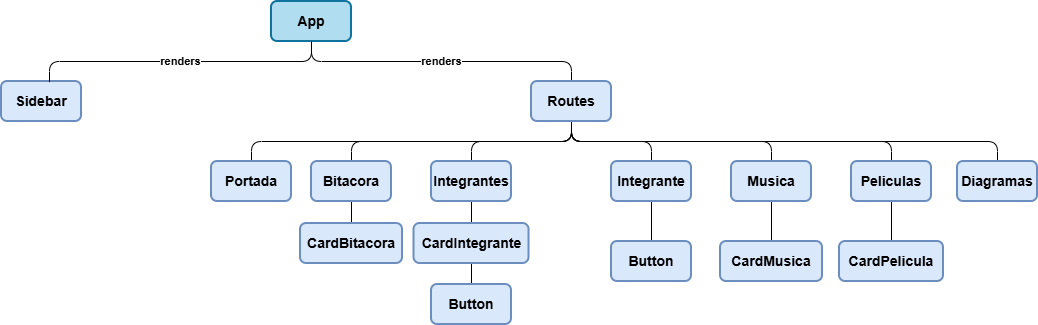

The diagram above was exported from draw.io. Its source (the exported page's mxGraphModel, read from the mxfile embedded in the PNG):
<mxGraphModel dx="786" dy="417" grid="0" gridSize="10" guides="1" tooltips="1" connect="1" arrows="1" fold="1" page="0" pageScale="1" pageWidth="827" pageHeight="1169" math="0" shadow="0">
  <root>
    <mxCell id="0" />
    <mxCell id="1" parent="0" />
    <mxCell id="RrHJsIozUYWrh9lHlB-s-5" value="&lt;b&gt;renders&lt;/b&gt;" style="edgeStyle=orthogonalEdgeStyle;rounded=1;orthogonalLoop=1;jettySize=auto;html=1;exitX=0.5;exitY=1;exitDx=0;exitDy=0;curved=0;endArrow=none;endFill=0;" parent="1" source="RrHJsIozUYWrh9lHlB-s-1" target="RrHJsIozUYWrh9lHlB-s-3" edge="1">
      <mxGeometry relative="1" as="geometry" />
    </mxCell>
    <mxCell id="RrHJsIozUYWrh9lHlB-s-1" value="App" style="rounded=1;whiteSpace=wrap;html=1;fillColor=#b1ddf0;strokeColor=#10739e;strokeWidth=2;fontStyle=1;fontSize=14;" parent="1" vertex="1">
      <mxGeometry x="340" y="40" width="80" height="40" as="geometry" />
    </mxCell>
    <mxCell id="RrHJsIozUYWrh9lHlB-s-2" value="Sidebar" style="rounded=1;whiteSpace=wrap;html=1;fillColor=#dae8fc;strokeColor=#6c8ebf;strokeWidth=2;fontStyle=1;fontSize=14;" parent="1" vertex="1">
      <mxGeometry x="70" y="120" width="80" height="40" as="geometry" />
    </mxCell>
    <mxCell id="RrHJsIozUYWrh9lHlB-s-35" style="edgeStyle=orthogonalEdgeStyle;rounded=1;orthogonalLoop=1;jettySize=auto;html=1;exitX=0.5;exitY=1;exitDx=0;exitDy=0;entryX=0.5;entryY=0;entryDx=0;entryDy=0;curved=0;endArrow=none;endFill=0;" parent="1" source="RrHJsIozUYWrh9lHlB-s-3" target="RrHJsIozUYWrh9lHlB-s-6" edge="1">
      <mxGeometry relative="1" as="geometry" />
    </mxCell>
    <mxCell id="RrHJsIozUYWrh9lHlB-s-39" style="edgeStyle=orthogonalEdgeStyle;rounded=1;orthogonalLoop=1;jettySize=auto;html=1;exitX=0.5;exitY=1;exitDx=0;exitDy=0;entryX=0.5;entryY=0;entryDx=0;entryDy=0;curved=0;endArrow=none;endFill=0;" parent="1" source="RrHJsIozUYWrh9lHlB-s-3" target="RrHJsIozUYWrh9lHlB-s-7" edge="1">
      <mxGeometry relative="1" as="geometry" />
    </mxCell>
    <mxCell id="RrHJsIozUYWrh9lHlB-s-40" style="edgeStyle=orthogonalEdgeStyle;rounded=1;orthogonalLoop=1;jettySize=auto;html=1;exitX=0.5;exitY=1;exitDx=0;exitDy=0;curved=0;endArrow=none;endFill=0;" parent="1" source="RrHJsIozUYWrh9lHlB-s-3" target="RrHJsIozUYWrh9lHlB-s-8" edge="1">
      <mxGeometry relative="1" as="geometry" />
    </mxCell>
    <mxCell id="RrHJsIozUYWrh9lHlB-s-41" style="edgeStyle=orthogonalEdgeStyle;rounded=1;orthogonalLoop=1;jettySize=auto;html=1;exitX=0.5;exitY=1;exitDx=0;exitDy=0;entryX=0.5;entryY=0;entryDx=0;entryDy=0;curved=0;endArrow=none;endFill=0;" parent="1" source="RrHJsIozUYWrh9lHlB-s-3" target="RrHJsIozUYWrh9lHlB-s-9" edge="1">
      <mxGeometry relative="1" as="geometry" />
    </mxCell>
    <mxCell id="RrHJsIozUYWrh9lHlB-s-42" style="edgeStyle=orthogonalEdgeStyle;rounded=1;orthogonalLoop=1;jettySize=auto;html=1;exitX=0.5;exitY=1;exitDx=0;exitDy=0;curved=0;endArrow=none;endFill=0;" parent="1" source="RrHJsIozUYWrh9lHlB-s-3" target="RrHJsIozUYWrh9lHlB-s-10" edge="1">
      <mxGeometry relative="1" as="geometry" />
    </mxCell>
    <mxCell id="RrHJsIozUYWrh9lHlB-s-43" style="edgeStyle=orthogonalEdgeStyle;rounded=1;orthogonalLoop=1;jettySize=auto;html=1;exitX=0.5;exitY=1;exitDx=0;exitDy=0;curved=0;endArrow=none;endFill=0;" parent="1" source="RrHJsIozUYWrh9lHlB-s-3" target="RrHJsIozUYWrh9lHlB-s-11" edge="1">
      <mxGeometry relative="1" as="geometry" />
    </mxCell>
    <mxCell id="VXbRMvqCF7XsYkeZIpnF-5" style="edgeStyle=orthogonalEdgeStyle;rounded=1;orthogonalLoop=1;jettySize=auto;html=1;exitX=0.5;exitY=1;exitDx=0;exitDy=0;curved=0;endArrow=none;endFill=0;" edge="1" parent="1" source="RrHJsIozUYWrh9lHlB-s-3" target="VXbRMvqCF7XsYkeZIpnF-4">
      <mxGeometry relative="1" as="geometry" />
    </mxCell>
    <mxCell id="RrHJsIozUYWrh9lHlB-s-3" value="Routes" style="rounded=1;whiteSpace=wrap;html=1;fillColor=#dae8fc;strokeColor=#6c8ebf;strokeWidth=2;fontStyle=1;fontSize=14;" parent="1" vertex="1">
      <mxGeometry x="600" y="120" width="80" height="40" as="geometry" />
    </mxCell>
    <mxCell id="RrHJsIozUYWrh9lHlB-s-4" value="&lt;b&gt;renders&lt;/b&gt;" style="edgeStyle=orthogonalEdgeStyle;rounded=1;orthogonalLoop=1;jettySize=auto;html=1;exitX=0.5;exitY=1;exitDx=0;exitDy=0;entryX=0.6;entryY=0.017;entryDx=0;entryDy=0;entryPerimeter=0;curved=0;endArrow=none;endFill=0;" parent="1" source="RrHJsIozUYWrh9lHlB-s-1" target="RrHJsIozUYWrh9lHlB-s-2" edge="1">
      <mxGeometry relative="1" as="geometry" />
    </mxCell>
    <mxCell id="RrHJsIozUYWrh9lHlB-s-6" value="Portada" style="rounded=1;whiteSpace=wrap;html=1;fillColor=#dae8fc;strokeColor=#6c8ebf;strokeWidth=2;fontStyle=1;fontSize=14;" parent="1" vertex="1">
      <mxGeometry x="280" y="200" width="80" height="40" as="geometry" />
    </mxCell>
    <mxCell id="VXbRMvqCF7XsYkeZIpnF-3" style="edgeStyle=orthogonalEdgeStyle;rounded=0;orthogonalLoop=1;jettySize=auto;html=1;exitX=0.5;exitY=1;exitDx=0;exitDy=0;entryX=0.5;entryY=0;entryDx=0;entryDy=0;endArrow=none;endFill=0;" edge="1" parent="1" source="RrHJsIozUYWrh9lHlB-s-7" target="VXbRMvqCF7XsYkeZIpnF-2">
      <mxGeometry relative="1" as="geometry" />
    </mxCell>
    <mxCell id="RrHJsIozUYWrh9lHlB-s-7" value="Bitacora" style="rounded=1;whiteSpace=wrap;html=1;fillColor=#dae8fc;strokeColor=#6c8ebf;strokeWidth=2;fontStyle=1;fontSize=14;" parent="1" vertex="1">
      <mxGeometry x="380" y="200" width="80" height="40" as="geometry" />
    </mxCell>
    <mxCell id="RrHJsIozUYWrh9lHlB-s-44" style="edgeStyle=orthogonalEdgeStyle;rounded=1;orthogonalLoop=1;jettySize=auto;html=1;exitX=0.5;exitY=1;exitDx=0;exitDy=0;entryX=0.5;entryY=0;entryDx=0;entryDy=0;curved=0;endArrow=none;endFill=0;" parent="1" source="RrHJsIozUYWrh9lHlB-s-8" target="RrHJsIozUYWrh9lHlB-s-20" edge="1">
      <mxGeometry relative="1" as="geometry" />
    </mxCell>
    <mxCell id="RrHJsIozUYWrh9lHlB-s-8" value="Integrantes" style="rounded=1;whiteSpace=wrap;html=1;fillColor=#dae8fc;strokeColor=#6c8ebf;strokeWidth=2;fontStyle=1;fontSize=14;" parent="1" vertex="1">
      <mxGeometry x="500" y="200" width="80" height="40" as="geometry" />
    </mxCell>
    <mxCell id="RrHJsIozUYWrh9lHlB-s-46" style="edgeStyle=orthogonalEdgeStyle;rounded=1;orthogonalLoop=1;jettySize=auto;html=1;exitX=0.5;exitY=1;exitDx=0;exitDy=0;entryX=0.5;entryY=0;entryDx=0;entryDy=0;strokeColor=none;curved=0;endArrow=none;endFill=0;" parent="1" source="RrHJsIozUYWrh9lHlB-s-9" target="RrHJsIozUYWrh9lHlB-s-32" edge="1">
      <mxGeometry relative="1" as="geometry" />
    </mxCell>
    <mxCell id="RrHJsIozUYWrh9lHlB-s-47" style="edgeStyle=orthogonalEdgeStyle;rounded=0;orthogonalLoop=1;jettySize=auto;html=1;exitX=0.5;exitY=1;exitDx=0;exitDy=0;entryX=0.5;entryY=0;entryDx=0;entryDy=0;endArrow=none;endFill=0;" parent="1" source="RrHJsIozUYWrh9lHlB-s-9" target="RrHJsIozUYWrh9lHlB-s-32" edge="1">
      <mxGeometry relative="1" as="geometry" />
    </mxCell>
    <mxCell id="RrHJsIozUYWrh9lHlB-s-9" value="Integrante" style="rounded=1;whiteSpace=wrap;html=1;fillColor=#dae8fc;strokeColor=#6c8ebf;strokeWidth=2;fontStyle=1;fontSize=14;" parent="1" vertex="1">
      <mxGeometry x="680" y="200" width="80" height="40" as="geometry" />
    </mxCell>
    <mxCell id="RrHJsIozUYWrh9lHlB-s-48" style="edgeStyle=orthogonalEdgeStyle;rounded=0;orthogonalLoop=1;jettySize=auto;html=1;exitX=0.5;exitY=1;exitDx=0;exitDy=0;entryX=0.5;entryY=0;entryDx=0;entryDy=0;endArrow=none;endFill=0;" parent="1" source="RrHJsIozUYWrh9lHlB-s-10" target="RrHJsIozUYWrh9lHlB-s-33" edge="1">
      <mxGeometry relative="1" as="geometry" />
    </mxCell>
    <mxCell id="RrHJsIozUYWrh9lHlB-s-10" value="Musica" style="rounded=1;whiteSpace=wrap;html=1;fillColor=#dae8fc;strokeColor=#6c8ebf;strokeWidth=2;fontStyle=1;fontSize=14;" parent="1" vertex="1">
      <mxGeometry x="800" y="200" width="80" height="40" as="geometry" />
    </mxCell>
    <mxCell id="RrHJsIozUYWrh9lHlB-s-49" style="edgeStyle=orthogonalEdgeStyle;rounded=0;orthogonalLoop=1;jettySize=auto;html=1;exitX=0.5;exitY=1;exitDx=0;exitDy=0;entryX=0.5;entryY=0;entryDx=0;entryDy=0;endArrow=none;endFill=0;" parent="1" source="RrHJsIozUYWrh9lHlB-s-11" target="RrHJsIozUYWrh9lHlB-s-34" edge="1">
      <mxGeometry relative="1" as="geometry" />
    </mxCell>
    <mxCell id="RrHJsIozUYWrh9lHlB-s-11" value="Peliculas" style="rounded=1;whiteSpace=wrap;html=1;fillColor=#dae8fc;strokeColor=#6c8ebf;strokeWidth=2;fontStyle=1;fontSize=14;" parent="1" vertex="1">
      <mxGeometry x="920" y="200" width="80" height="40" as="geometry" />
    </mxCell>
    <mxCell id="RrHJsIozUYWrh9lHlB-s-50" style="edgeStyle=orthogonalEdgeStyle;rounded=0;orthogonalLoop=1;jettySize=auto;html=1;exitX=0.5;exitY=1;exitDx=0;exitDy=0;entryX=0.5;entryY=0;entryDx=0;entryDy=0;endArrow=none;endFill=0;" parent="1" source="RrHJsIozUYWrh9lHlB-s-20" target="RrHJsIozUYWrh9lHlB-s-22" edge="1">
      <mxGeometry relative="1" as="geometry" />
    </mxCell>
    <mxCell id="RrHJsIozUYWrh9lHlB-s-20" value="CardIntegrante" style="rounded=1;whiteSpace=wrap;html=1;fillColor=#dae8fc;strokeColor=#6c8ebf;strokeWidth=2;fontStyle=1;fontSize=14;" parent="1" vertex="1">
      <mxGeometry x="482.5" y="262" width="115" height="40" as="geometry" />
    </mxCell>
    <mxCell id="RrHJsIozUYWrh9lHlB-s-22" value="Button" style="rounded=1;whiteSpace=wrap;html=1;fillColor=#dae8fc;strokeColor=#6c8ebf;strokeWidth=2;fontStyle=1;fontSize=14;" parent="1" vertex="1">
      <mxGeometry x="500" y="323" width="80" height="40" as="geometry" />
    </mxCell>
    <mxCell id="RrHJsIozUYWrh9lHlB-s-29" style="edgeStyle=orthogonalEdgeStyle;rounded=0;orthogonalLoop=1;jettySize=auto;html=1;exitX=0.5;exitY=1;exitDx=0;exitDy=0;" parent="1" source="RrHJsIozUYWrh9lHlB-s-8" target="RrHJsIozUYWrh9lHlB-s-8" edge="1">
      <mxGeometry relative="1" as="geometry" />
    </mxCell>
    <mxCell id="RrHJsIozUYWrh9lHlB-s-31" style="edgeStyle=orthogonalEdgeStyle;rounded=0;orthogonalLoop=1;jettySize=auto;html=1;exitX=0.5;exitY=1;exitDx=0;exitDy=0;" parent="1" source="RrHJsIozUYWrh9lHlB-s-9" target="RrHJsIozUYWrh9lHlB-s-9" edge="1">
      <mxGeometry relative="1" as="geometry" />
    </mxCell>
    <mxCell id="RrHJsIozUYWrh9lHlB-s-32" value="Button" style="rounded=1;whiteSpace=wrap;html=1;fillColor=#dae8fc;strokeColor=#6c8ebf;strokeWidth=2;fontStyle=1;fontSize=14;" parent="1" vertex="1">
      <mxGeometry x="680" y="280" width="80" height="40" as="geometry" />
    </mxCell>
    <mxCell id="RrHJsIozUYWrh9lHlB-s-33" value="CardMusica" style="rounded=1;whiteSpace=wrap;html=1;fillColor=#dae8fc;strokeColor=#6c8ebf;strokeWidth=2;fontStyle=1;fontSize=14;" parent="1" vertex="1">
      <mxGeometry x="789" y="280" width="102" height="40" as="geometry" />
    </mxCell>
    <mxCell id="RrHJsIozUYWrh9lHlB-s-34" value="CardPelicula" style="rounded=1;whiteSpace=wrap;html=1;fillColor=#dae8fc;strokeColor=#6c8ebf;strokeWidth=2;fontStyle=1;fontSize=14;" parent="1" vertex="1">
      <mxGeometry x="908" y="280" width="104" height="40" as="geometry" />
    </mxCell>
    <mxCell id="VXbRMvqCF7XsYkeZIpnF-2" value="CardBitacora" style="rounded=1;whiteSpace=wrap;html=1;fillColor=#dae8fc;strokeColor=#6c8ebf;strokeWidth=2;fontStyle=1;fontSize=14;" vertex="1" parent="1">
      <mxGeometry x="369" y="262" width="102" height="40" as="geometry" />
    </mxCell>
    <mxCell id="VXbRMvqCF7XsYkeZIpnF-4" value="Diagramas" style="rounded=1;whiteSpace=wrap;html=1;fillColor=#dae8fc;strokeColor=#6c8ebf;strokeWidth=2;fontStyle=1;fontSize=14;" vertex="1" parent="1">
      <mxGeometry x="1026" y="200" width="80" height="40" as="geometry" />
    </mxCell>
  </root>
</mxGraphModel>